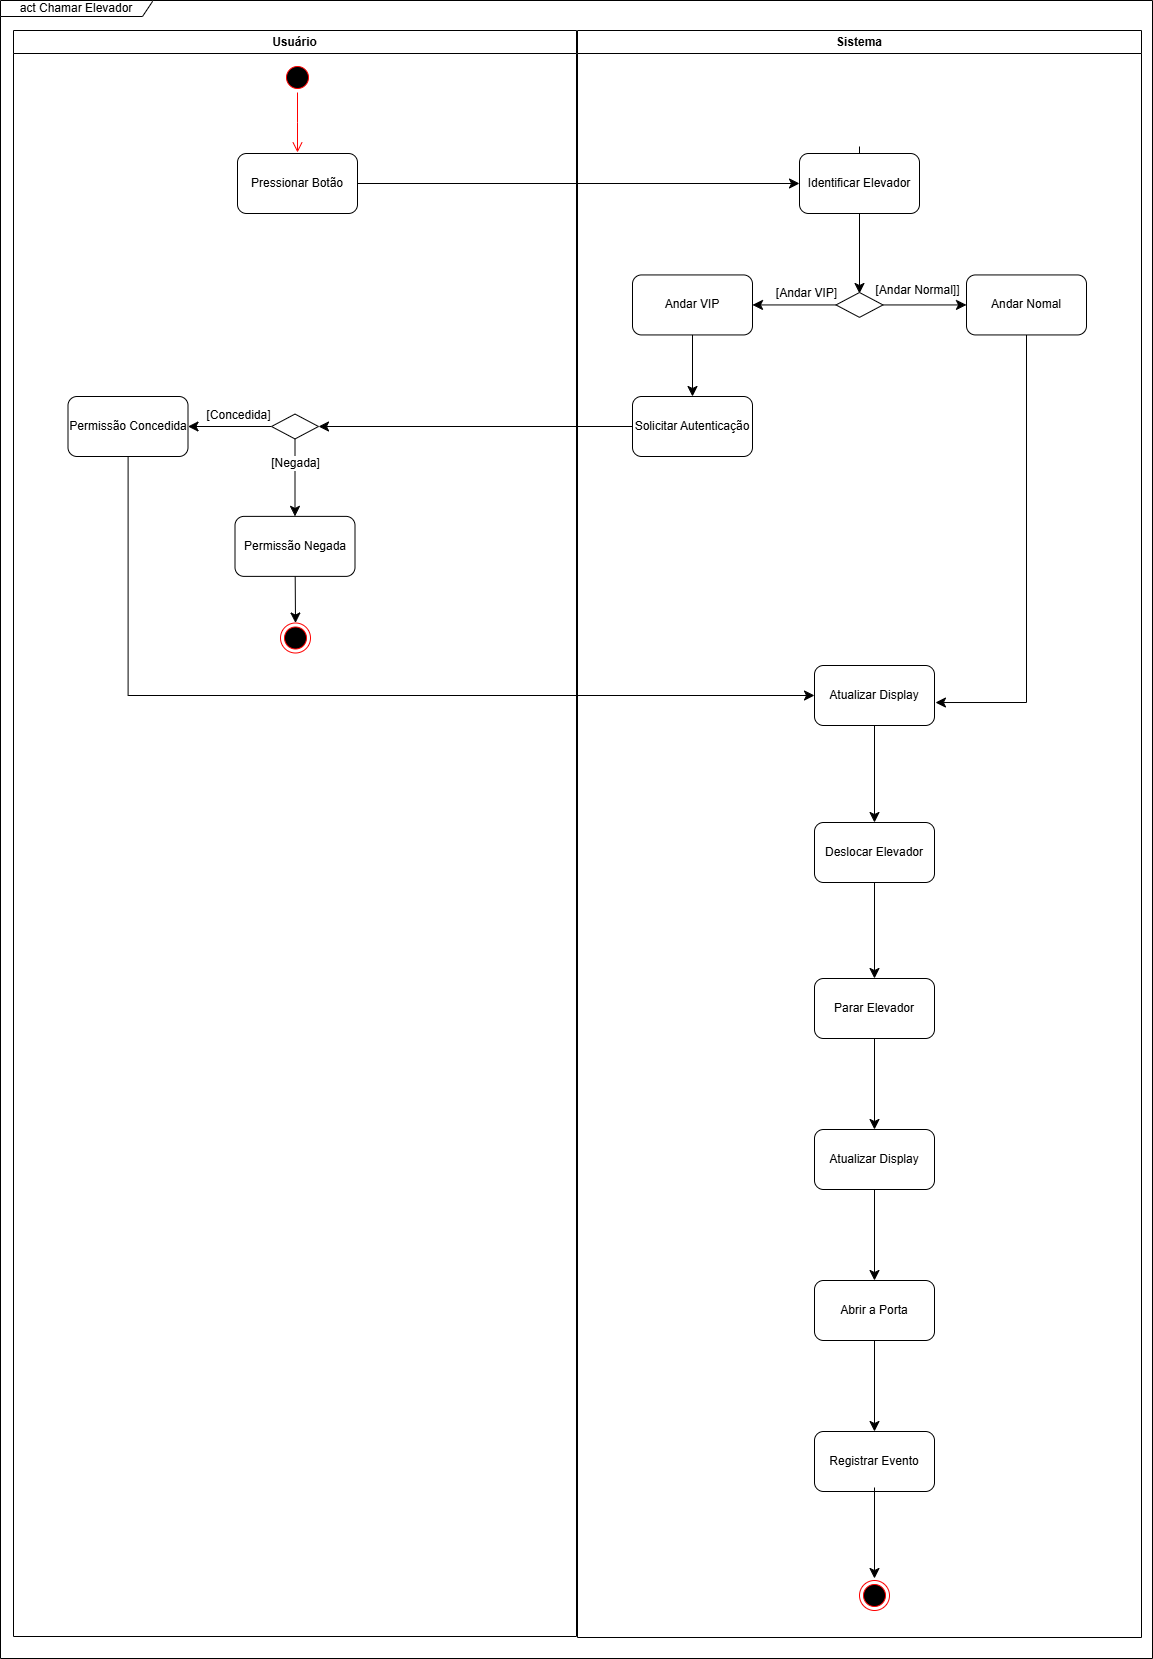

The diagram above was exported from draw.io. Its source (the exported page's mxGraphModel, read from the mxfile embedded in the PNG):
<mxGraphModel dx="3098" dy="1976" grid="0" gridSize="10" guides="1" tooltips="1" connect="1" arrows="1" fold="1" page="0" pageScale="1" pageWidth="827" pageHeight="1169" math="0" shadow="0">
  <root>
    <mxCell id="0" />
    <mxCell id="1" parent="0" />
    <mxCell id="vTAGeyIAAhXf9eneRGuH-1" value="act Chamar Elevador" style="shape=umlFrame;whiteSpace=wrap;html=1;pointerEvents=0;width=152;height=16;" vertex="1" parent="1">
      <mxGeometry x="-206" y="-122" width="1152" height="1658" as="geometry" />
    </mxCell>
    <mxCell id="vTAGeyIAAhXf9eneRGuH-2" value="Usuário" style="swimlane;whiteSpace=wrap;html=1;" vertex="1" parent="1">
      <mxGeometry x="-193" y="-92" width="563" height="1606" as="geometry" />
    </mxCell>
    <mxCell id="E8qnoNcj_Zm9dRv_h5UU-2" value="" style="edgeStyle=none;curved=1;rounded=0;orthogonalLoop=1;jettySize=auto;html=1;fontSize=12;startSize=8;endSize=8;" edge="1" parent="vTAGeyIAAhXf9eneRGuH-2" source="e8pfYUBkfYC30h2yxyXo-11" target="E8qnoNcj_Zm9dRv_h5UU-1">
      <mxGeometry relative="1" as="geometry" />
    </mxCell>
    <mxCell id="E8qnoNcj_Zm9dRv_h5UU-5" value="[Concedida]" style="edgeLabel;html=1;align=center;verticalAlign=middle;resizable=0;points=[];fontSize=12;" vertex="1" connectable="0" parent="E8qnoNcj_Zm9dRv_h5UU-2">
      <mxGeometry x="0.0539" y="4" relative="1" as="geometry">
        <mxPoint x="10" y="-16" as="offset" />
      </mxGeometry>
    </mxCell>
    <mxCell id="E8qnoNcj_Zm9dRv_h5UU-4" value="" style="edgeStyle=none;curved=1;rounded=0;orthogonalLoop=1;jettySize=auto;html=1;fontSize=12;startSize=8;endSize=8;" edge="1" parent="vTAGeyIAAhXf9eneRGuH-2" source="e8pfYUBkfYC30h2yxyXo-11" target="E8qnoNcj_Zm9dRv_h5UU-3">
      <mxGeometry relative="1" as="geometry" />
    </mxCell>
    <mxCell id="E8qnoNcj_Zm9dRv_h5UU-6" value="[Negada]" style="edgeLabel;html=1;align=center;verticalAlign=middle;resizable=0;points=[];fontSize=12;" vertex="1" connectable="0" parent="E8qnoNcj_Zm9dRv_h5UU-4">
      <mxGeometry x="-0.3657" y="-1" relative="1" as="geometry">
        <mxPoint as="offset" />
      </mxGeometry>
    </mxCell>
    <mxCell id="e8pfYUBkfYC30h2yxyXo-11" value="" style="rhombus;whiteSpace=wrap;html=1;" vertex="1" parent="vTAGeyIAAhXf9eneRGuH-2">
      <mxGeometry x="258" y="383.56" width="47" height="24.88" as="geometry" />
    </mxCell>
    <mxCell id="E8qnoNcj_Zm9dRv_h5UU-1" value="Permissão Concedida" style="rounded=1;whiteSpace=wrap;html=1;" vertex="1" parent="vTAGeyIAAhXf9eneRGuH-2">
      <mxGeometry x="54.5" y="366" width="120" height="60" as="geometry" />
    </mxCell>
    <mxCell id="E8qnoNcj_Zm9dRv_h5UU-8" style="edgeStyle=none;curved=1;rounded=0;orthogonalLoop=1;jettySize=auto;html=1;entryX=0.5;entryY=0;entryDx=0;entryDy=0;fontSize=12;startSize=8;endSize=8;" edge="1" parent="vTAGeyIAAhXf9eneRGuH-2" source="E8qnoNcj_Zm9dRv_h5UU-3" target="E8qnoNcj_Zm9dRv_h5UU-7">
      <mxGeometry relative="1" as="geometry" />
    </mxCell>
    <mxCell id="E8qnoNcj_Zm9dRv_h5UU-3" value="Permissão Negada" style="rounded=1;whiteSpace=wrap;html=1;" vertex="1" parent="vTAGeyIAAhXf9eneRGuH-2">
      <mxGeometry x="221.5" y="485.8800000000001" width="120" height="60" as="geometry" />
    </mxCell>
    <mxCell id="E8qnoNcj_Zm9dRv_h5UU-7" value="" style="ellipse;html=1;shape=endState;fillColor=#000000;strokeColor=#ff0000;" vertex="1" parent="vTAGeyIAAhXf9eneRGuH-2">
      <mxGeometry x="267" y="592.5" width="30" height="30" as="geometry" />
    </mxCell>
    <mxCell id="vTAGeyIAAhXf9eneRGuH-3" value="Sistema" style="swimlane;whiteSpace=wrap;html=1;" vertex="1" parent="1">
      <mxGeometry x="371" y="-92" width="564" height="1607" as="geometry" />
    </mxCell>
    <mxCell id="CbVtipFr2rM0yj8dCoWJ-6" value="" style="edgeStyle=none;curved=1;rounded=0;orthogonalLoop=1;jettySize=auto;html=1;fontSize=12;startSize=8;endSize=8;" edge="1" parent="vTAGeyIAAhXf9eneRGuH-3">
      <mxGeometry relative="1" as="geometry">
        <mxPoint x="282" y="116" as="sourcePoint" />
        <mxPoint x="282" y="263" as="targetPoint" />
      </mxGeometry>
    </mxCell>
    <mxCell id="CbVtipFr2rM0yj8dCoWJ-3" value="Identificar Elevador" style="rounded=1;whiteSpace=wrap;html=1;" vertex="1" parent="vTAGeyIAAhXf9eneRGuH-3">
      <mxGeometry x="222" y="123" width="120" height="60" as="geometry" />
    </mxCell>
    <mxCell id="e8pfYUBkfYC30h2yxyXo-4" value="" style="edgeStyle=none;curved=1;rounded=0;orthogonalLoop=1;jettySize=auto;html=1;fontSize=12;startSize=8;endSize=8;" edge="1" parent="vTAGeyIAAhXf9eneRGuH-3" source="e8pfYUBkfYC30h2yxyXo-1" target="e8pfYUBkfYC30h2yxyXo-3">
      <mxGeometry relative="1" as="geometry" />
    </mxCell>
    <mxCell id="e8pfYUBkfYC30h2yxyXo-7" value="[Andar VIP]" style="edgeLabel;html=1;align=center;verticalAlign=middle;resizable=0;points=[];fontSize=12;" vertex="1" connectable="0" parent="e8pfYUBkfYC30h2yxyXo-4">
      <mxGeometry x="-0.485" y="-3" relative="1" as="geometry">
        <mxPoint x="-9" y="-9" as="offset" />
      </mxGeometry>
    </mxCell>
    <mxCell id="e8pfYUBkfYC30h2yxyXo-6" value="" style="edgeStyle=none;curved=1;rounded=0;orthogonalLoop=1;jettySize=auto;html=1;fontSize=12;startSize=8;endSize=8;" edge="1" parent="vTAGeyIAAhXf9eneRGuH-3" source="e8pfYUBkfYC30h2yxyXo-1" target="e8pfYUBkfYC30h2yxyXo-5">
      <mxGeometry relative="1" as="geometry" />
    </mxCell>
    <mxCell id="e8pfYUBkfYC30h2yxyXo-8" value="[Andar Normal]]" style="edgeLabel;html=1;align=center;verticalAlign=middle;resizable=0;points=[];fontSize=12;" vertex="1" connectable="0" parent="e8pfYUBkfYC30h2yxyXo-6">
      <mxGeometry x="-0.1018" relative="1" as="geometry">
        <mxPoint x="-5" y="-15" as="offset" />
      </mxGeometry>
    </mxCell>
    <mxCell id="e8pfYUBkfYC30h2yxyXo-1" value="" style="rhombus;whiteSpace=wrap;html=1;" vertex="1" parent="vTAGeyIAAhXf9eneRGuH-3">
      <mxGeometry x="258.5" y="262" width="47" height="24.88" as="geometry" />
    </mxCell>
    <mxCell id="e8pfYUBkfYC30h2yxyXo-3" value="Andar VIP" style="rounded=1;whiteSpace=wrap;html=1;" vertex="1" parent="vTAGeyIAAhXf9eneRGuH-3">
      <mxGeometry x="55" y="244.44" width="120" height="60" as="geometry" />
    </mxCell>
    <mxCell id="E8qnoNcj_Zm9dRv_h5UU-11" style="edgeStyle=orthogonalEdgeStyle;rounded=0;orthogonalLoop=1;jettySize=auto;html=1;entryX=1.008;entryY=0.617;entryDx=0;entryDy=0;fontSize=12;startSize=8;endSize=8;entryPerimeter=0;" edge="1" parent="vTAGeyIAAhXf9eneRGuH-3" source="e8pfYUBkfYC30h2yxyXo-5" target="E8qnoNcj_Zm9dRv_h5UU-9">
      <mxGeometry relative="1" as="geometry">
        <Array as="points">
          <mxPoint x="449" y="672" />
        </Array>
      </mxGeometry>
    </mxCell>
    <mxCell id="e8pfYUBkfYC30h2yxyXo-5" value="Andar Nomal" style="rounded=1;whiteSpace=wrap;html=1;" vertex="1" parent="vTAGeyIAAhXf9eneRGuH-3">
      <mxGeometry x="389" y="244.44" width="120" height="60" as="geometry" />
    </mxCell>
    <mxCell id="e8pfYUBkfYC30h2yxyXo-9" value="Solicitar Autenticação" style="rounded=1;whiteSpace=wrap;html=1;" vertex="1" parent="vTAGeyIAAhXf9eneRGuH-3">
      <mxGeometry x="55" y="366" width="120" height="60" as="geometry" />
    </mxCell>
    <mxCell id="e8pfYUBkfYC30h2yxyXo-10" value="" style="edgeStyle=none;curved=1;rounded=0;orthogonalLoop=1;jettySize=auto;html=1;fontSize=12;startSize=8;endSize=8;" edge="1" parent="vTAGeyIAAhXf9eneRGuH-3" source="e8pfYUBkfYC30h2yxyXo-3" target="e8pfYUBkfYC30h2yxyXo-9">
      <mxGeometry relative="1" as="geometry" />
    </mxCell>
    <mxCell id="E8qnoNcj_Zm9dRv_h5UU-13" value="" style="edgeStyle=none;curved=1;rounded=0;orthogonalLoop=1;jettySize=auto;html=1;fontSize=12;startSize=8;endSize=8;" edge="1" parent="vTAGeyIAAhXf9eneRGuH-3" source="E8qnoNcj_Zm9dRv_h5UU-9" target="E8qnoNcj_Zm9dRv_h5UU-12">
      <mxGeometry relative="1" as="geometry" />
    </mxCell>
    <mxCell id="E8qnoNcj_Zm9dRv_h5UU-9" value="Atualizar Display" style="rounded=1;whiteSpace=wrap;html=1;" vertex="1" parent="vTAGeyIAAhXf9eneRGuH-3">
      <mxGeometry x="237" y="635" width="120" height="60" as="geometry" />
    </mxCell>
    <mxCell id="E8qnoNcj_Zm9dRv_h5UU-14" style="edgeStyle=none;curved=1;rounded=0;orthogonalLoop=1;jettySize=auto;html=1;exitX=0.5;exitY=1;exitDx=0;exitDy=0;fontSize=12;startSize=8;endSize=8;" edge="1" parent="vTAGeyIAAhXf9eneRGuH-3" source="E8qnoNcj_Zm9dRv_h5UU-12" target="CbVtipFr2rM0yj8dCoWJ-1">
      <mxGeometry relative="1" as="geometry" />
    </mxCell>
    <mxCell id="E8qnoNcj_Zm9dRv_h5UU-12" value="Deslocar Elevador" style="rounded=1;whiteSpace=wrap;html=1;" vertex="1" parent="vTAGeyIAAhXf9eneRGuH-3">
      <mxGeometry x="237" y="792" width="120" height="60" as="geometry" />
    </mxCell>
    <mxCell id="E8qnoNcj_Zm9dRv_h5UU-16" style="edgeStyle=none;curved=1;rounded=0;orthogonalLoop=1;jettySize=auto;html=1;exitX=0.5;exitY=1;exitDx=0;exitDy=0;entryX=0.5;entryY=0;entryDx=0;entryDy=0;fontSize=12;startSize=8;endSize=8;" edge="1" parent="vTAGeyIAAhXf9eneRGuH-3" source="CbVtipFr2rM0yj8dCoWJ-1" target="E8qnoNcj_Zm9dRv_h5UU-15">
      <mxGeometry relative="1" as="geometry" />
    </mxCell>
    <mxCell id="CbVtipFr2rM0yj8dCoWJ-1" value="Parar Elevador" style="rounded=1;whiteSpace=wrap;html=1;" vertex="1" parent="vTAGeyIAAhXf9eneRGuH-3">
      <mxGeometry x="237" y="948" width="120" height="60" as="geometry" />
    </mxCell>
    <mxCell id="E8qnoNcj_Zm9dRv_h5UU-15" value="Atualizar Display" style="rounded=1;whiteSpace=wrap;html=1;" vertex="1" parent="vTAGeyIAAhXf9eneRGuH-3">
      <mxGeometry x="237" y="1099" width="120" height="60" as="geometry" />
    </mxCell>
    <mxCell id="E8qnoNcj_Zm9dRv_h5UU-17" style="edgeStyle=none;curved=1;rounded=0;orthogonalLoop=1;jettySize=auto;html=1;exitX=0.5;exitY=1;exitDx=0;exitDy=0;entryX=0.5;entryY=0;entryDx=0;entryDy=0;fontSize=12;startSize=8;endSize=8;" edge="1" parent="vTAGeyIAAhXf9eneRGuH-3" target="E8qnoNcj_Zm9dRv_h5UU-18">
      <mxGeometry relative="1" as="geometry">
        <mxPoint x="297" y="1159" as="sourcePoint" />
      </mxGeometry>
    </mxCell>
    <mxCell id="E8qnoNcj_Zm9dRv_h5UU-18" value="Abrir a Porta" style="rounded=1;whiteSpace=wrap;html=1;" vertex="1" parent="vTAGeyIAAhXf9eneRGuH-3">
      <mxGeometry x="237" y="1250" width="120" height="60" as="geometry" />
    </mxCell>
    <mxCell id="E8qnoNcj_Zm9dRv_h5UU-19" style="edgeStyle=none;curved=1;rounded=0;orthogonalLoop=1;jettySize=auto;html=1;exitX=0.5;exitY=1;exitDx=0;exitDy=0;entryX=0.5;entryY=0;entryDx=0;entryDy=0;fontSize=12;startSize=8;endSize=8;" edge="1" parent="vTAGeyIAAhXf9eneRGuH-3" target="E8qnoNcj_Zm9dRv_h5UU-20">
      <mxGeometry relative="1" as="geometry">
        <mxPoint x="297" y="1310" as="sourcePoint" />
      </mxGeometry>
    </mxCell>
    <mxCell id="E8qnoNcj_Zm9dRv_h5UU-20" value="Registrar Evento" style="rounded=1;whiteSpace=wrap;html=1;" vertex="1" parent="vTAGeyIAAhXf9eneRGuH-3">
      <mxGeometry x="237" y="1401" width="120" height="60" as="geometry" />
    </mxCell>
    <mxCell id="E8qnoNcj_Zm9dRv_h5UU-21" style="edgeStyle=none;curved=1;rounded=0;orthogonalLoop=1;jettySize=auto;html=1;exitX=0.5;exitY=1;exitDx=0;exitDy=0;entryX=0.5;entryY=0;entryDx=0;entryDy=0;fontSize=12;startSize=8;endSize=8;" edge="1" parent="vTAGeyIAAhXf9eneRGuH-3">
      <mxGeometry relative="1" as="geometry">
        <mxPoint x="297" y="1457" as="sourcePoint" />
        <mxPoint x="297" y="1548" as="targetPoint" />
      </mxGeometry>
    </mxCell>
    <mxCell id="E8qnoNcj_Zm9dRv_h5UU-23" value="" style="ellipse;html=1;shape=endState;fillColor=#000000;strokeColor=#ff0000;" vertex="1" parent="vTAGeyIAAhXf9eneRGuH-3">
      <mxGeometry x="282" y="1550" width="30" height="30" as="geometry" />
    </mxCell>
    <mxCell id="EUJ1O2M_vnjZTkNaimkh-2" value="" style="ellipse;html=1;shape=startState;fillColor=#000000;strokeColor=#ff0000;" vertex="1" parent="1">
      <mxGeometry x="76" y="-60" width="30" height="30" as="geometry" />
    </mxCell>
    <mxCell id="EUJ1O2M_vnjZTkNaimkh-3" value="" style="edgeStyle=orthogonalEdgeStyle;html=1;verticalAlign=bottom;endArrow=open;endSize=8;strokeColor=#ff0000;rounded=0;fontSize=12;curved=1;" edge="1" parent="1" source="EUJ1O2M_vnjZTkNaimkh-2">
      <mxGeometry relative="1" as="geometry">
        <mxPoint x="91" y="30" as="targetPoint" />
      </mxGeometry>
    </mxCell>
    <mxCell id="CbVtipFr2rM0yj8dCoWJ-4" value="" style="edgeStyle=none;curved=1;rounded=0;orthogonalLoop=1;jettySize=auto;html=1;fontSize=12;startSize=8;endSize=8;" edge="1" parent="1" source="EUJ1O2M_vnjZTkNaimkh-5" target="CbVtipFr2rM0yj8dCoWJ-3">
      <mxGeometry relative="1" as="geometry" />
    </mxCell>
    <mxCell id="EUJ1O2M_vnjZTkNaimkh-5" value="Pressionar Botão" style="rounded=1;whiteSpace=wrap;html=1;" vertex="1" parent="1">
      <mxGeometry x="31" y="31" width="120" height="60" as="geometry" />
    </mxCell>
    <mxCell id="e8pfYUBkfYC30h2yxyXo-12" style="edgeStyle=none;curved=1;rounded=0;orthogonalLoop=1;jettySize=auto;html=1;exitX=0;exitY=0.5;exitDx=0;exitDy=0;entryX=1;entryY=0.5;entryDx=0;entryDy=0;fontSize=12;startSize=8;endSize=8;" edge="1" parent="1" source="e8pfYUBkfYC30h2yxyXo-9" target="e8pfYUBkfYC30h2yxyXo-11">
      <mxGeometry relative="1" as="geometry" />
    </mxCell>
    <mxCell id="E8qnoNcj_Zm9dRv_h5UU-10" value="" style="edgeStyle=orthogonalEdgeStyle;rounded=0;orthogonalLoop=1;jettySize=auto;html=1;fontSize=12;startSize=8;endSize=8;" edge="1" parent="1" source="E8qnoNcj_Zm9dRv_h5UU-1" target="E8qnoNcj_Zm9dRv_h5UU-9">
      <mxGeometry relative="1" as="geometry">
        <Array as="points">
          <mxPoint x="-78" y="573" />
          <mxPoint x="649" y="573" />
        </Array>
      </mxGeometry>
    </mxCell>
  </root>
</mxGraphModel>